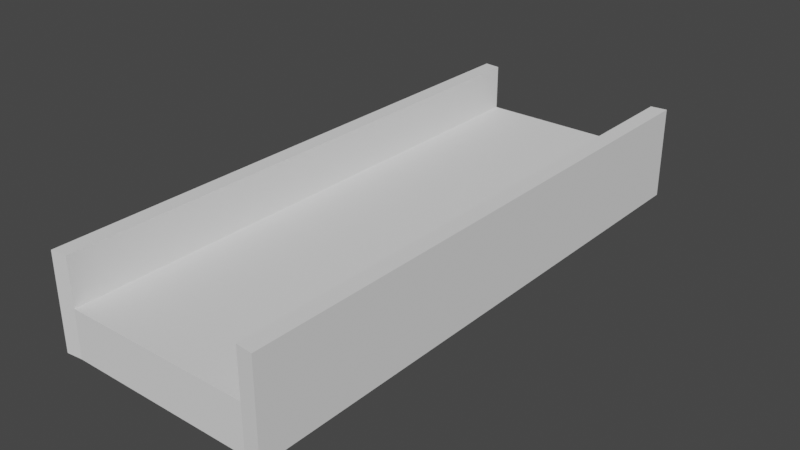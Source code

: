 # Source: platform4.blend  (saved by Blender 2.80.75; exported with 4.5.12 LTS)
import bpy
from mathutils import Matrix  # noqa: F401  (used for matrix-valued properties, if any)

bpy.ops.wm.read_factory_settings(use_empty=True)
scene = bpy.context.scene
scene.name = 'Scene'

# ---- collections
col_collection = bpy.data.collections.new('Collection'); scene.collection.children.link(col_collection)

# ---- world
world_world = bpy.data.worlds.new('World'); scene.world = world_world
world_world.use_nodes = True; world_world.node_tree.nodes.clear()
_N = world_world.node_tree.nodes; _L = world_world.node_tree.links
n0 = _N.new('ShaderNodeOutputWorld'); n0.name = 'World Output'; n0.location = (300, 300)
n1 = _N.new('ShaderNodeBackground'); n1.name = 'Background'; n1.location = (10, 300)
n1.inputs[0].default_value = (0.05088, 0.05088, 0.05088, 1.0)
_L.new(n1.outputs[0], n0.inputs[0])
n0.is_active_output = True
world_world.color = (0.05088, 0.05088, 0.05088)
world_world.use_sun_shadow = False
world_world.sun_shadow_jitter_overblur = 0.0

# ---- meshes
me_cube_001 = bpy.data.meshes.new('Cube.001')
me_cube_001.from_pydata([(-1.0, -1.0, -0.25), (-1.0, -1.0, 0.25), (-1.0, 1.0, -0.25), (-1.0, 1.0, 0.25), (1.0, -1.0, -0.25), (1.0, -1.0, 0.25), (1.0, 1.0, -0.25), (1.0, 1.0, 0.25), (-1.0, -3.0, -0.25), (-1.0, -3.0, 0.25), (1.0, -3.0, 0.25), (1.0, -3.0, -0.25), (-1.0, 3.0, 0.25), (-1.0, 3.0, -0.25), (1.0, 3.0, -0.25), (1.0, 3.0, 0.25), (-1.177, -1.177, -0.25), (-1.177, -1.177, 0.25), (-1.177, 1.177, 0.25), (-1.177, 1.177, -0.25), (1.177, 1.177, 0.25), (1.177, 1.177, -0.25), (1.177, -1.177, 0.25), (1.177, -1.177, -0.25), (-1.177, -3.018, -0.25), (-1.177, -3.018, 0.25), (1.177, -3.018, 0.25), (1.177, -3.018, -0.25), (-1.177, 3.018, 0.25), (-1.177, 3.018, -0.25), (1.177, 3.018, 0.25), (1.177, 3.018, -0.25), (-1.0, 1.0, 0.75), (-1.0, -1.0, 0.75), (-1.0, -3.0, 0.75), (1.0, -3.0, 0.75), (1.0, -1.0, 0.75), (1.0, 1.0, 0.75), (1.0, 3.0, 0.75), (-1.0, 3.0, 0.75), (-1.177, 1.177, 0.75), (-1.177, -1.177, 0.75), (-1.177, -3.018, 0.75), (1.177, -3.018, 0.75), (1.177, -1.177, 0.75), (1.177, 1.177, 0.75), (1.177, 3.018, 0.75), (-1.177, 3.018, 0.75), (-0.85, 0.85, -0.4), (-0.85, -0.85, -0.4), (0.85, 0.85, -0.4), (0.85, -0.85, -0.4), (-0.85, -2.55, -0.4), (0.85, -2.55, -0.4), (0.85, 2.55, -0.4), (-0.85, 2.55, -0.4)], [], [(44, 45, 37, 36), (13, 14, 54, 55), (11, 10, 9, 8), (11, 27, 26, 10), (6, 14, 31, 21), (4, 11, 53, 51), (13, 12, 15, 14), (14, 6, 50, 54), (17, 16, 24, 25), (2, 0, 16, 19), (23, 22, 26, 27), (19, 18, 28, 29), (20, 21, 31, 30), (0, 8, 24, 16), (13, 29, 28, 12), (0, 2, 48, 49), (26, 22, 44, 43), (9, 25, 24, 8), (11, 4, 23, 27), (33, 32, 40, 41), (13, 2, 19, 29), (1, 3, 32, 33), (34, 33, 41, 42), (38, 37, 45, 46), (40, 18, 17, 41), (32, 39, 47, 40), (36, 35, 43, 44), (20, 30, 46, 45), (28, 18, 40, 47), (9, 1, 33, 34), (15, 7, 37, 38), (3, 12, 39, 32), (5, 10, 35, 36), (17, 25, 42, 41), (48, 50, 51, 49), (16, 17, 18, 19), (49, 51, 53, 52), (22, 20, 45, 44), (50, 48, 55, 54), (8, 0, 49, 52), (2, 13, 55, 48), (11, 8, 52, 53), (35, 10, 26, 43), (42, 25, 9, 34), (14, 15, 30, 31), (38, 46, 30, 15), (47, 39, 12, 28), (7, 5, 36, 37), (4, 6, 21, 23), (51, 50, 6, 4), (21, 20, 22, 23)])
_uv = me_cube_001.uv_layers.new(name='UVMap')
_uv.uv.foreach_set('vector', [0.8445, 0.6135, 0.8445, 0.2772, 0.8679, 0.3025, 0.8679, 0.5882, 6.318e-08, 0.0, 0.265, 6.812e-08, 0.2451, 0.06429, 0.01987, 0.06429, 0.894, 0.0, 0.9603, 0.0, 0.9603, 0.2857, 0.894, 0.2857, 0.8184, 0.01678, 0.795, 0.01421, 0.3312, 0.8765, 0.7287, 0.8714, 0.8184, 0.5882, 0.8184, 0.8739, 0.795, 0.8765, 0.795, 0.6135, 0.9801, 0.5714, 0.9801, 0.8571, 0.9603, 0.7929, 0.9603, 0.55, 0.9603, 0.5714, 0.894, 0.5714, 0.894, 0.2857, 0.9603, 0.2857, 0.9801, 0.0, 0.9801, 0.2857, 0.9603, 0.3071, 0.9603, 0.06429, 0.4637, 0.6135, 0.53, 0.6135, 0.53, 0.8765, 0.4637, 0.8765, 0.8431, 0.3025, 0.8431, 0.5882, 0.8197, 0.6135, 0.8197, 0.2772, 0.265, 0.6135, 0.3312, 0.6135, 0.3312, 0.8765, 0.265, 0.8765, 0.53, 0.2772, 0.4637, 0.2772, 0.4637, 0.01421, 0.53, 0.01421, 0.3312, 0.2772, 0.265, 0.2772, 0.265, 0.01421, 0.3312, 0.01421, 0.8431, 0.5882, 0.8431, 0.8739, 0.8197, 0.8765, 0.8197, 0.6135, 0.8431, 0.01678, 0.8197, 0.01421, 0.4637, 0.01421, 0.894, 0.5714, 1.0, 0.2857, 1.0, 0.5714, 0.9801, 0.55, 0.9801, 0.3071, 0.3312, 0.8765, 0.3312, 0.6135, 0.3975, 0.6135, 0.3975, 0.8765, 0.9603, 0.2857, 0.4637, 0.8765, 0.53, 0.8765, 0.8431, 0.8739, 0.8184, 0.01678, 0.8184, 0.3025, 0.795, 0.2772, 0.795, 0.01421, 0.8927, 0.3025, 0.8927, 0.5882, 0.8692, 0.6135, 0.8692, 0.2772, 0.8431, 0.01678, 0.8431, 0.3025, 0.8197, 0.2772, 0.8197, 0.01421, 0.5962, 0.2999, 0.5962, 0.5856, 0.53, 0.5856, 0.53, 0.2999, 0.8927, 0.01678, 0.8927, 0.3025, 0.8692, 0.2772, 0.8692, 0.01421, 0.8679, 0.01678, 0.8679, 0.3025, 0.8445, 0.2772, 0.8445, 0.01421, 0.3975, 0.2772, 0.4637, 0.2772, 0.4637, 0.6135, 0.3975, 0.6135, 0.8927, 0.5882, 0.8927, 0.8739, 0.8692, 0.8765, 0.8692, 0.6135, 0.8679, 0.5882, 0.8679, 0.8739, 0.8445, 0.8765, 0.8445, 0.6135, 0.3312, 0.2772, 0.3312, 0.01421, 0.3975, 0.01421, 0.3975, 0.2772, 0.4637, 0.01421, 0.4637, 0.2772, 0.3975, 0.2772, 0.3975, 0.01421, 0.5962, 0.01421, 0.5962, 0.2999, 0.53, 0.2999, 0.53, 0.01421, 0.7287, 0.01421, 0.7287, 0.2999, 0.6625, 0.2999, 0.6625, 0.01421, 0.5962, 0.5856, 0.5962, 0.8714, 0.53, 0.8714, 0.53, 0.5856, 0.7287, 0.5856, 0.7287, 0.8714, 0.6625, 0.8714, 0.6625, 0.5856, 0.4637, 0.6135, 0.4637, 0.8765, 0.3975, 0.8765, 0.3975, 0.6135, 0.01987, 0.3071, 0.2451, 0.3071, 0.2451, 0.55, 0.01987, 0.55, 0.53, 0.6135, 0.4637, 0.6135, 0.4637, 0.2772, 0.53, 0.2772, 0.01987, 0.55, 0.2451, 0.55, 0.2451, 0.7929, 0.01987, 0.7929, 0.3312, 0.6135, 0.3312, 0.2772, 0.3975, 0.2772, 0.3975, 0.6135, 0.2451, 0.3071, 0.01987, 0.3071, 0.01987, 0.06429, 0.2451, 0.06429, 1.0, 0.0, 1.0, 0.2857, 0.9801, 0.3071, 0.9801, 0.06429, 1.0, 0.5714, 1.0, 0.8571, 0.9801, 0.7929, 0.9801, 0.55, 0.265, 0.8571, 0.0, 0.8571, 0.01987, 0.7929, 0.2451, 0.7929, 0.6625, 0.8714, 0.7287, 0.8714, 0.3312, 0.8765, 0.3975, 0.8765, 0.3975, 0.8765, 0.4637, 0.8765, 0.9603, 0.2857, 0.53, 0.01421, 0.8184, 0.8739, 0.7287, 0.01421, 0.3312, 0.01421, 0.795, 0.8765, 0.6625, 0.01421, 0.3975, 0.01421, 0.3312, 0.01421, 0.7287, 0.01421, 0.3975, 0.01421, 0.53, 0.8714, 0.894, 0.5714, 0.4637, 0.01421, 0.7287, 0.2999, 0.7287, 0.5856, 0.6625, 0.5856, 0.6625, 0.2999, 0.8184, 0.3025, 0.8184, 0.5882, 0.795, 0.6135, 0.795, 0.2772, 0.9603, 0.55, 0.9603, 0.3071, 0.9801, 0.2857, 0.9801, 0.5714, 0.265, 0.2772, 0.3312, 0.2772, 0.3312, 0.6135, 0.265, 0.6135])
me_cube_001.use_remesh_preserve_volume = False
me_cube_001.use_remesh_preserve_attributes = False
me_cube_001.use_mirror_vertex_groups = False
me_cube_001.update()
me_cube_000 = bpy.data.meshes.new('Cube.000')
me_cube_000.from_pydata([(-1.0, -1.0, 0.25), (-1.0, 1.0, 0.25), (1.0, -1.0, 0.25), (1.0, 1.0, 0.25), (-1.0, -3.0, 0.25), (1.0, -3.0, 0.25), (-1.0, 3.0, 0.25), (1.0, 3.0, 0.25)], [], [(1, 3, 7, 6), (3, 1, 0, 2), (2, 0, 4, 5)])
_uv = me_cube_000.uv_layers.new(name='UVMap')
_uv.uv.foreach_set('vector', [1.192e-07, 0.6667, 1.0, 0.6667, 1.0, 1.0, 0.0, 1.0, 1.0, 0.6667, 1.192e-07, 0.6667, 2.086e-07, 0.3333, 1.0, 0.3333, 1.0, 0.3333, 2.086e-07, 0.3333, 2.384e-07, 0.0, 1.0, 7.947e-08])
me_cube_000.use_remesh_preserve_volume = False
me_cube_000.use_remesh_preserve_attributes = False
me_cube_000.use_mirror_vertex_groups = False
me_cube_000.update()

# ---- objects
ob_cube = bpy.data.objects.new('Cube', me_cube_001)
ob_floor = bpy.data.objects.new('floor', me_cube_000)

# ---- transforms, parenting, visibility, modifiers, constraints
ob_cube.location = (0.0, 0.0, 0.0)
ob_cube.lineart.crease_threshold = 0.0
ob_floor.location = (0.0, 0.0, 0.0)
ob_floor.lineart.crease_threshold = 0.0

# ---- collection membership
col_collection.objects.link(ob_cube)
col_collection.objects.link(ob_floor)

# ---- scene / render settings (as saved in the file)
scene.frame_start = 1; scene.frame_end = 250; scene.frame_set(1)
scene.render.engine = 'BLENDER_EEVEE_NEXT'
scene.cycles.use_denoising = False
scene.cycles.samples = 128
scene.cycles.sampling_pattern = 'TABULATED_SOBOL'
scene.cycles.use_adaptive_sampling = False
scene.cycles.use_light_tree = False
scene.view_settings.view_transform = 'Filmic'
bpy.context.view_layer.update()

# ---- added for rendering (the .blend has no active camera and no usable light): camera, sun
cam_auto = bpy.data.cameras.new('AutoCamera')
cam_auto.lens = 50.0
cam_auto.sensor_width = 36.0
cam_auto.clip_end = 1000.0
ob_auto_camera = bpy.data.objects.new('AutoCamera', cam_auto)
scene.collection.objects.link(ob_auto_camera)
ob_auto_camera.location = (6.08777, -7.30533, 5.04522)
ob_auto_camera.rotation_euler = (1.09748, -7.21219e-08, 0.694738)
scene.camera = ob_auto_camera
light_auto_sun = bpy.data.lights.new('AutoSun', 'SUN')
light_auto_sun.energy = 3.0
light_auto_sun.angle = 0.0523599
ob_auto_sun = bpy.data.objects.new('AutoSun', light_auto_sun)
scene.collection.objects.link(ob_auto_sun)
ob_auto_sun.rotation_euler = (0.872665, 0.174533, 0.523599)
bpy.context.view_layer.update()
